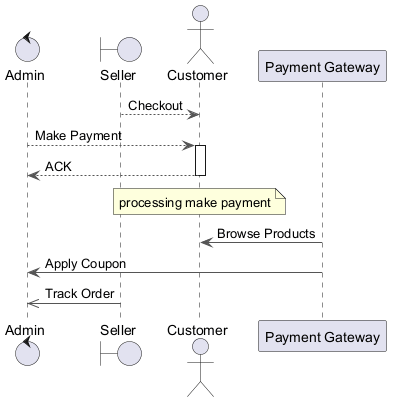

The diagram above was rendered by PlantUML. Its source (embedded in the PNG):
@startuml
skinparam backgroundColor #FFFFFF
skinparam classBackgroundColor #F3E5F5
skinparam classBorderColor #6A1B9A
skinparam ArrowColor #555555
control "Admin" as A
boundary "Seller" as S
actor "Customer" as C
participant "Payment Gateway" as PG
S --> C : Checkout
A --> C : Make Payment
activate C
C --> A : ACK
deactivate C
note over C : processing make payment
PG -> C : Browse Products
PG -> A : Apply Coupon
S ->> A : Track Order
@enduml